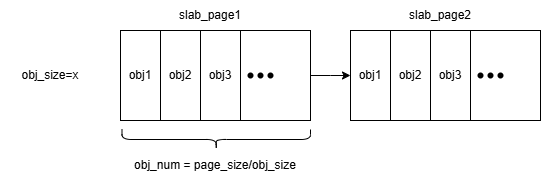

The diagram above was exported from draw.io. Its source (the exported page's mxGraphModel, read from the mxfile embedded in the PNG):
<mxGraphModel dx="1042" dy="527" grid="1" gridSize="10" guides="1" tooltips="1" connect="1" arrows="1" fold="1" page="1" pageScale="1" pageWidth="827" pageHeight="1169" math="0" shadow="0">
  <root>
    <mxCell id="0" />
    <mxCell id="1" parent="0" />
    <mxCell id="OO-8yEGnpnzjPKVylee5-18" style="edgeStyle=orthogonalEdgeStyle;rounded=0;orthogonalLoop=1;jettySize=auto;html=1;exitX=1;exitY=0.5;exitDx=0;exitDy=0;" edge="1" parent="1" source="OO-8yEGnpnzjPKVylee5-1">
      <mxGeometry relative="1" as="geometry">
        <mxPoint x="430" y="335" as="targetPoint" />
      </mxGeometry>
    </mxCell>
    <mxCell id="OO-8yEGnpnzjPKVylee5-1" value="" style="rounded=0;whiteSpace=wrap;html=1;" vertex="1" parent="1">
      <mxGeometry x="200" y="290" width="190" height="90" as="geometry" />
    </mxCell>
    <mxCell id="OO-8yEGnpnzjPKVylee5-2" value="" style="rounded=0;whiteSpace=wrap;html=1;" vertex="1" parent="1">
      <mxGeometry x="200" y="290" width="40" height="90" as="geometry" />
    </mxCell>
    <mxCell id="OO-8yEGnpnzjPKVylee5-3" value="" style="rounded=0;whiteSpace=wrap;html=1;" vertex="1" parent="1">
      <mxGeometry x="240" y="290" width="40" height="90" as="geometry" />
    </mxCell>
    <mxCell id="OO-8yEGnpnzjPKVylee5-4" value="" style="rounded=0;whiteSpace=wrap;html=1;" vertex="1" parent="1">
      <mxGeometry x="280" y="290" width="40" height="90" as="geometry" />
    </mxCell>
    <mxCell id="OO-8yEGnpnzjPKVylee5-8" value="" style="shape=waypoint;sketch=0;fillStyle=solid;size=6;pointerEvents=1;points=[];fillColor=none;resizable=0;rotatable=0;perimeter=centerPerimeter;snapToPoint=1;" vertex="1" parent="1">
      <mxGeometry x="320" y="325" width="20" height="20" as="geometry" />
    </mxCell>
    <mxCell id="OO-8yEGnpnzjPKVylee5-10" value="" style="shape=waypoint;sketch=0;fillStyle=solid;size=6;pointerEvents=1;points=[];fillColor=none;resizable=0;rotatable=0;perimeter=centerPerimeter;snapToPoint=1;" vertex="1" parent="1">
      <mxGeometry x="330" y="325" width="20" height="20" as="geometry" />
    </mxCell>
    <mxCell id="OO-8yEGnpnzjPKVylee5-11" value="" style="shape=waypoint;sketch=0;fillStyle=solid;size=6;pointerEvents=1;points=[];fillColor=none;resizable=0;rotatable=0;perimeter=centerPerimeter;snapToPoint=1;" vertex="1" parent="1">
      <mxGeometry x="340" y="325" width="20" height="20" as="geometry" />
    </mxCell>
    <mxCell id="OO-8yEGnpnzjPKVylee5-12" value="obj1" style="text;html=1;align=center;verticalAlign=middle;whiteSpace=wrap;rounded=0;" vertex="1" parent="1">
      <mxGeometry x="190" y="320" width="60" height="30" as="geometry" />
    </mxCell>
    <mxCell id="OO-8yEGnpnzjPKVylee5-13" value="obj2&lt;span style=&quot;color: rgba(0, 0, 0, 0); font-family: monospace; font-size: 0px; text-align: start; text-wrap-mode: nowrap;&quot;&gt;%3CmxGraphModel%3E%3Croot%3E%3CmxCell%20id%3D%220%22%2F%3E%3CmxCell%20id%3D%221%22%20parent%3D%220%22%2F%3E%3CmxCell%20id%3D%222%22%20value%3D%22obj1%22%20style%3D%22text%3Bhtml%3D1%3Balign%3Dcenter%3BverticalAlign%3Dmiddle%3BwhiteSpace%3Dwrap%3Brounded%3D0%3B%22%20vertex%3D%221%22%20parent%3D%221%22%3E%3CmxGeometry%20x%3D%22190%22%20y%3D%22320%22%20width%3D%2260%22%20height%3D%2230%22%20as%3D%22geometry%22%2F%3E%3C%2FmxCell%3E%3C%2Froot%3E%3C%2FmxGraphModel%3E&lt;/span&gt;" style="text;html=1;align=center;verticalAlign=middle;whiteSpace=wrap;rounded=0;" vertex="1" parent="1">
      <mxGeometry x="230" y="320" width="60" height="30" as="geometry" />
    </mxCell>
    <mxCell id="OO-8yEGnpnzjPKVylee5-14" value="obj3&lt;span style=&quot;color: rgba(0, 0, 0, 0); font-family: monospace; font-size: 0px; text-align: start; text-wrap-mode: nowrap;&quot;&gt;%3CmxGraphModel%3E%3Croot%3E%3CmxCell%20id%3D%220%22%2F%3E%3CmxCell%20id%3D%221%22%20parent%3D%220%22%2F%3E%3CmxCell%20id%3D%222%22%20value%3D%22obj1%22%20style%3D%22text%3Bhtml%3D1%3Balign%3Dcenter%3BverticalAlign%3Dmiddle%3BwhiteSpace%3Dwrap%3Brounded%3D0%3B%22%20vertex%3D%221%22%20parent%3D%221%22%3E%3CmxGeometry%20x%3D%22190%22%20y%3D%22320%22%20width%3D%2260%22%20height%3D%2230%22%20as%3D%22geometry%22%2F%3E%3C%2FmxCell%3E%3C%2Froot%3E%3C%2FmxGraphModel%3E&lt;/span&gt;" style="text;html=1;align=center;verticalAlign=middle;whiteSpace=wrap;rounded=0;" vertex="1" parent="1">
      <mxGeometry x="270" y="320" width="60" height="30" as="geometry" />
    </mxCell>
    <mxCell id="OO-8yEGnpnzjPKVylee5-15" value="slab_page1" style="text;html=1;align=center;verticalAlign=middle;whiteSpace=wrap;rounded=0;" vertex="1" parent="1">
      <mxGeometry x="260" y="260" width="60" height="30" as="geometry" />
    </mxCell>
    <mxCell id="OO-8yEGnpnzjPKVylee5-16" value="" style="shape=curlyBracket;whiteSpace=wrap;html=1;rounded=1;labelPosition=left;verticalLabelPosition=middle;align=right;verticalAlign=middle;rotation=-90;" vertex="1" parent="1">
      <mxGeometry x="285.75" y="304.75" width="20" height="188.5" as="geometry" />
    </mxCell>
    <mxCell id="OO-8yEGnpnzjPKVylee5-17" value="obj_num = page_size/obj_size" style="text;html=1;align=center;verticalAlign=middle;whiteSpace=wrap;rounded=0;" vertex="1" parent="1">
      <mxGeometry x="190" y="410" width="210" height="30" as="geometry" />
    </mxCell>
    <mxCell id="OO-8yEGnpnzjPKVylee5-19" value="" style="rounded=0;whiteSpace=wrap;html=1;" vertex="1" parent="1">
      <mxGeometry x="430" y="290" width="190" height="90" as="geometry" />
    </mxCell>
    <mxCell id="OO-8yEGnpnzjPKVylee5-20" value="" style="rounded=0;whiteSpace=wrap;html=1;" vertex="1" parent="1">
      <mxGeometry x="430" y="290" width="40" height="90" as="geometry" />
    </mxCell>
    <mxCell id="OO-8yEGnpnzjPKVylee5-21" value="" style="rounded=0;whiteSpace=wrap;html=1;" vertex="1" parent="1">
      <mxGeometry x="470" y="290" width="40" height="90" as="geometry" />
    </mxCell>
    <mxCell id="OO-8yEGnpnzjPKVylee5-22" value="" style="rounded=0;whiteSpace=wrap;html=1;" vertex="1" parent="1">
      <mxGeometry x="510" y="290" width="40" height="90" as="geometry" />
    </mxCell>
    <mxCell id="OO-8yEGnpnzjPKVylee5-23" value="" style="shape=waypoint;sketch=0;fillStyle=solid;size=6;pointerEvents=1;points=[];fillColor=none;resizable=0;rotatable=0;perimeter=centerPerimeter;snapToPoint=1;" vertex="1" parent="1">
      <mxGeometry x="550" y="325" width="20" height="20" as="geometry" />
    </mxCell>
    <mxCell id="OO-8yEGnpnzjPKVylee5-24" value="" style="shape=waypoint;sketch=0;fillStyle=solid;size=6;pointerEvents=1;points=[];fillColor=none;resizable=0;rotatable=0;perimeter=centerPerimeter;snapToPoint=1;" vertex="1" parent="1">
      <mxGeometry x="560" y="325" width="20" height="20" as="geometry" />
    </mxCell>
    <mxCell id="OO-8yEGnpnzjPKVylee5-25" value="" style="shape=waypoint;sketch=0;fillStyle=solid;size=6;pointerEvents=1;points=[];fillColor=none;resizable=0;rotatable=0;perimeter=centerPerimeter;snapToPoint=1;" vertex="1" parent="1">
      <mxGeometry x="570" y="325" width="20" height="20" as="geometry" />
    </mxCell>
    <mxCell id="OO-8yEGnpnzjPKVylee5-26" value="obj1" style="text;html=1;align=center;verticalAlign=middle;whiteSpace=wrap;rounded=0;" vertex="1" parent="1">
      <mxGeometry x="420" y="320" width="60" height="30" as="geometry" />
    </mxCell>
    <mxCell id="OO-8yEGnpnzjPKVylee5-27" value="obj2&lt;span style=&quot;color: rgba(0, 0, 0, 0); font-family: monospace; font-size: 0px; text-align: start; text-wrap-mode: nowrap;&quot;&gt;%3CmxGraphModel%3E%3Croot%3E%3CmxCell%20id%3D%220%22%2F%3E%3CmxCell%20id%3D%221%22%20parent%3D%220%22%2F%3E%3CmxCell%20id%3D%222%22%20value%3D%22obj1%22%20style%3D%22text%3Bhtml%3D1%3Balign%3Dcenter%3BverticalAlign%3Dmiddle%3BwhiteSpace%3Dwrap%3Brounded%3D0%3B%22%20vertex%3D%221%22%20parent%3D%221%22%3E%3CmxGeometry%20x%3D%22190%22%20y%3D%22320%22%20width%3D%2260%22%20height%3D%2230%22%20as%3D%22geometry%22%2F%3E%3C%2FmxCell%3E%3C%2Froot%3E%3C%2FmxGraphModel%3E&lt;/span&gt;" style="text;html=1;align=center;verticalAlign=middle;whiteSpace=wrap;rounded=0;" vertex="1" parent="1">
      <mxGeometry x="460" y="320" width="60" height="30" as="geometry" />
    </mxCell>
    <mxCell id="OO-8yEGnpnzjPKVylee5-28" value="obj3&lt;span style=&quot;color: rgba(0, 0, 0, 0); font-family: monospace; font-size: 0px; text-align: start; text-wrap-mode: nowrap;&quot;&gt;%3CmxGraphModel%3E%3Croot%3E%3CmxCell%20id%3D%220%22%2F%3E%3CmxCell%20id%3D%221%22%20parent%3D%220%22%2F%3E%3CmxCell%20id%3D%222%22%20value%3D%22obj1%22%20style%3D%22text%3Bhtml%3D1%3Balign%3Dcenter%3BverticalAlign%3Dmiddle%3BwhiteSpace%3Dwrap%3Brounded%3D0%3B%22%20vertex%3D%221%22%20parent%3D%221%22%3E%3CmxGeometry%20x%3D%22190%22%20y%3D%22320%22%20width%3D%2260%22%20height%3D%2230%22%20as%3D%22geometry%22%2F%3E%3C%2FmxCell%3E%3C%2Froot%3E%3C%2FmxGraphModel%3E&lt;/span&gt;" style="text;html=1;align=center;verticalAlign=middle;whiteSpace=wrap;rounded=0;" vertex="1" parent="1">
      <mxGeometry x="500" y="320" width="60" height="30" as="geometry" />
    </mxCell>
    <mxCell id="OO-8yEGnpnzjPKVylee5-29" value="slab_page2" style="text;html=1;align=center;verticalAlign=middle;whiteSpace=wrap;rounded=0;" vertex="1" parent="1">
      <mxGeometry x="490" y="260" width="60" height="30" as="geometry" />
    </mxCell>
    <mxCell id="OO-8yEGnpnzjPKVylee5-30" value="obj_size=x" style="text;html=1;align=center;verticalAlign=middle;whiteSpace=wrap;rounded=0;" vertex="1" parent="1">
      <mxGeometry x="80" y="320" width="100" height="30" as="geometry" />
    </mxCell>
  </root>
</mxGraphModel>